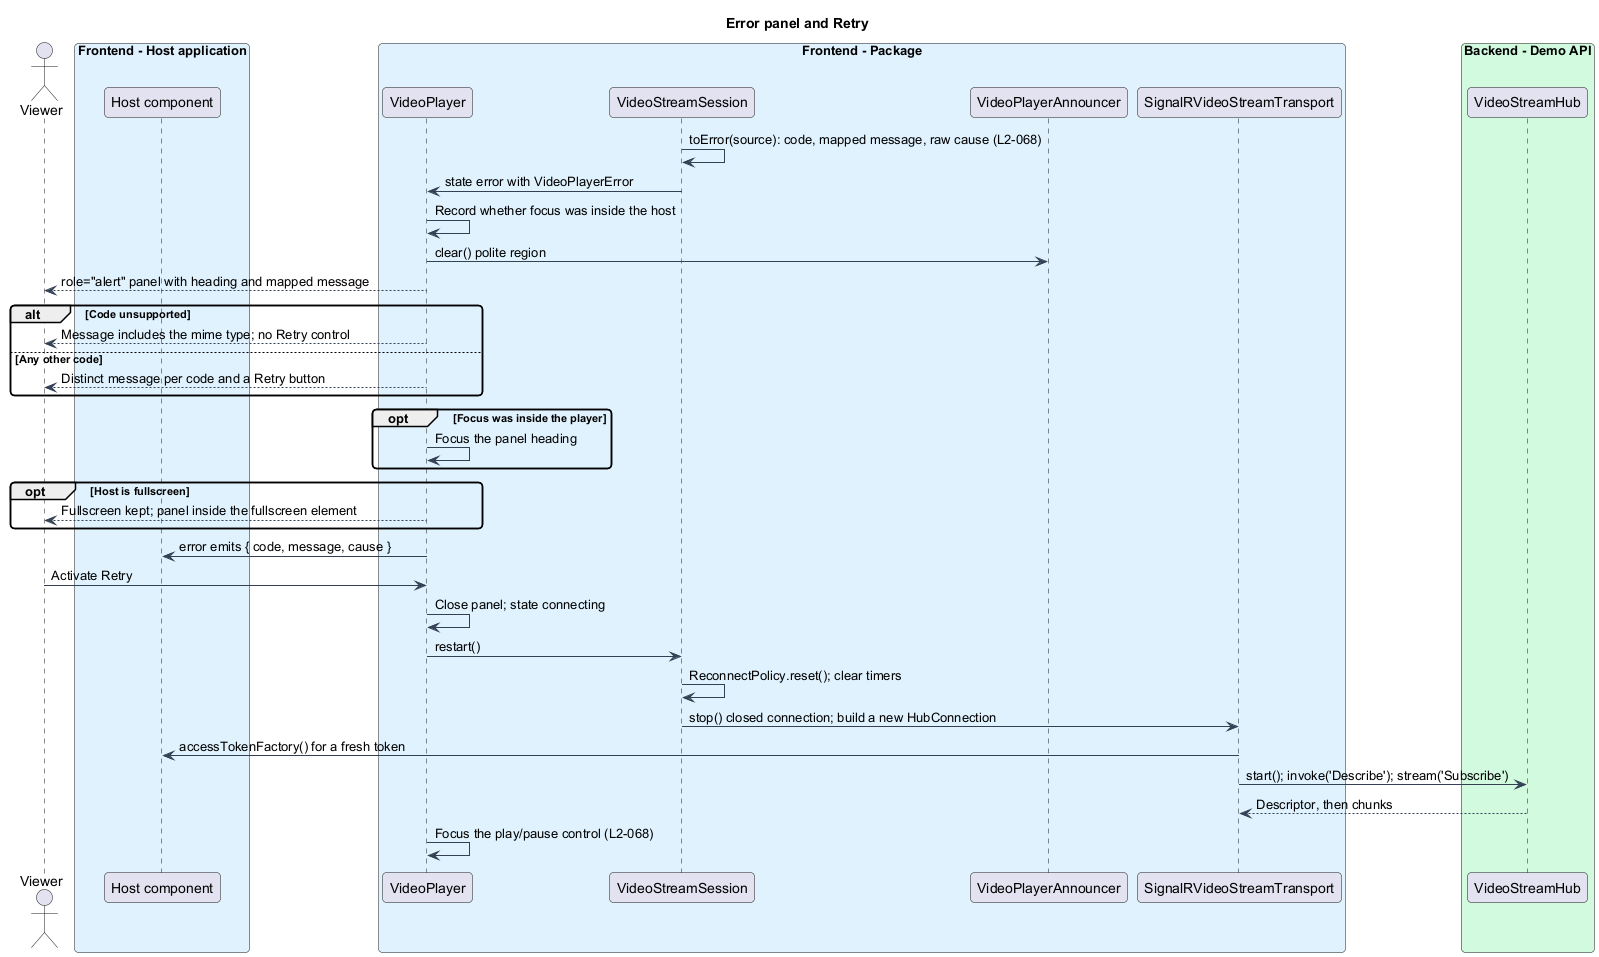

The diagram above was rendered by PlantUML. Its source (embedded in the PNG):
@startuml
skinparam backgroundColor #FFFFFF
skinparam shadowing false
skinparam roundcorner 8
skinparam defaultFontName Arial
skinparam ArrowColor #344054
skinparam class {
  BorderColor #344054
  FontColor #101828
  BackgroundColor #F9FAFB
}
title Error panel and Retry
actor "Viewer" as viewer
box "Frontend - Host application" #E0F2FE
  participant "Host component" as host
end box
box "Frontend - Package" #E0F2FE
  participant "VideoPlayer" as vp
  participant "VideoStreamSession" as session
  participant "VideoPlayerAnnouncer" as ann
  participant "SignalRVideoStreamTransport" as transport
end box
box "Backend - Demo API" #D1FADF
  participant "VideoStreamHub" as hub
end box


session -> session : toError(source): code, mapped message, raw cause (L2-068)
session -> vp : state error with VideoPlayerError
vp -> vp : Record whether focus was inside the host
vp -> ann : clear() polite region
vp --> viewer : role="alert" panel with heading and mapped message
alt Code unsupported
  vp --> viewer : Message includes the mime type; no Retry control
else Any other code
  vp --> viewer : Distinct message per code and a Retry button
end
opt Focus was inside the player
  vp -> vp : Focus the panel heading
end
opt Host is fullscreen
  vp --> viewer : Fullscreen kept; panel inside the fullscreen element
end
vp -> host : error emits { code, message, cause }
viewer -> vp : Activate Retry
vp -> vp : Close panel; state connecting
vp -> session : restart()
session -> session : ReconnectPolicy.reset(); clear timers
session -> transport : stop() closed connection; build a new HubConnection
transport -> host : accessTokenFactory() for a fresh token
transport -> hub : start(); invoke('Describe'); stream('Subscribe')
hub --> transport : Descriptor, then chunks
vp -> vp : Focus the play/pause control (L2-068)
@enduml